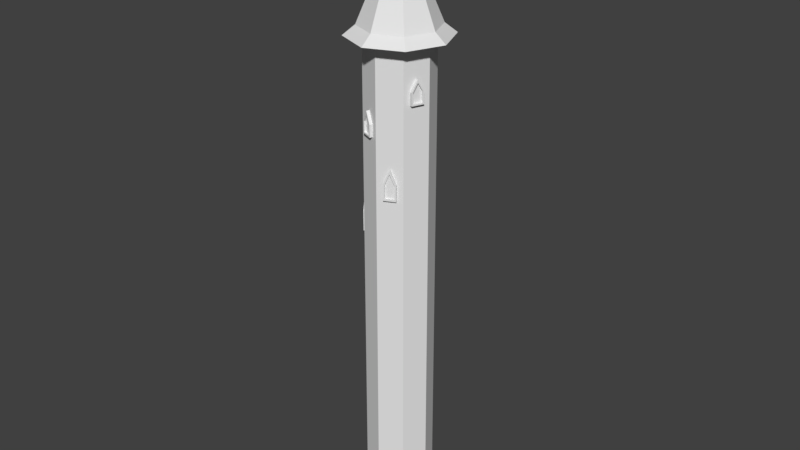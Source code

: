 # Source: pointed-tower-windows.blend  (saved by Blender 2.78.0; exported with 4.5.12 LTS)
import bpy
from mathutils import Matrix  # noqa: F401  (used for matrix-valued properties, if any)

bpy.ops.wm.read_factory_settings(use_empty=True)
scene = bpy.context.scene
scene.name = 'Scene'

# ---- collections
col_collection_1 = bpy.data.collections.new('Collection 1'); scene.collection.children.link(col_collection_1)

# ---- world
world_world = bpy.data.worlds.new('World'); scene.world = world_world
world_world.color = (0.05088, 0.05088, 0.05088)
world_world.use_sun_shadow = False
world_world.sun_shadow_jitter_overblur = 0.0
world_world.cycles.sampling_method = 'MANUAL'

# ---- meshes
me_cube_001 = bpy.data.meshes.new('Cube.001')
me_cube_001.from_pydata([(-2.98e-08, 1.0, 0.0), (-0.7071, 0.7071, 0.0), (-1.0, -3.626e-08, 0.0), (-0.7071, -0.7071, 0.0), (5.762e-08, -1.0, 0.0), (0.7071, -0.7071, 0.0), (1.0, 1.938e-08, 0.0), (0.7071, 0.7071, 0.0), (-0.6897, 0.6897, 14.63), (-2.888e-08, 0.9754, 14.63), (-0.9754, -3.537e-08, 14.63), (-0.6897, -0.6897, 14.63), (5.639e-08, -0.9754, 14.63), (0.6897, -0.6897, 14.63), (0.9754, 1.89e-08, 14.63), (0.6897, 0.6897, 14.63), (-1.047, 1.047, 14.67), (-3.998e-08, 1.48, 14.67), (-1.48, -5.753e-08, 14.67), (-1.047, -1.047, 14.67), (8.943e-08, -1.48, 14.67), (1.047, -1.047, 14.67), (1.48, 2.482e-08, 14.67), (1.047, 1.047, 14.67), (-0.8048, 0.8048, 14.94), (-8.551e-08, 1.138, 14.94), (-1.138, -4.172e-08, 14.94), (-0.8048, -0.8048, 14.94), (1.399e-08, -1.138, 14.94), (0.8048, -0.8048, 14.94), (1.138, 2.161e-08, 14.94), (0.8048, 0.8048, 14.94), (-0.06189, 0.06189, 17.44), (-8.911e-08, 0.08753, 17.44), (-0.08753, 1.055e-08, 17.44), (-0.06189, -0.06189, 17.44), (-8.146e-08, -0.08753, 17.44), (0.06189, -0.06189, 17.44), (0.08753, 1.542e-08, 17.44), (0.06189, 0.06189, 17.44), (-5.552e-06, 4.191e-09, 18.43), (-0.4938, -0.8686, 12.43), (-0.4938, -0.8686, 12.12), (-0.4677, -0.7087, 12.08), (-0.4677, -0.7087, 12.44), (-0.2348, -0.9817, 12.12), (-0.2348, -0.9817, 12.43), (-0.1353, -0.8539, 12.08), (-0.1353, -0.8539, 12.44), (-0.3015, -0.7813, 12.08), (-0.3015, -0.7813, 12.77), (-0.3643, -0.9252, 12.12), (-0.3643, -0.9252, 12.69), (0.2684, -0.9599, 10.85), (0.2684, -0.9599, 10.45), (0.1614, -0.8362, 10.39), (0.1614, -0.8362, 10.86), (0.5149, -0.8469, 10.45), (0.5149, -0.8469, 10.85), (0.4911, -0.6851, 10.39), (0.4911, -0.6851, 10.86), (0.3262, -0.7606, 10.39), (0.3262, -0.7606, 11.29), (0.3916, -0.9034, 10.45), (0.3916, -0.9034, 11.17), (-0.5305, -0.8526, 12.08), (-0.5305, -0.8526, 12.44), (-0.1981, -0.9978, 12.44), (-0.1981, -0.9978, 12.08), (-0.3643, -0.9252, 12.08), (-0.3643, -0.9252, 12.77), (-0.3381, -0.8652, 12.69), (-0.3381, -0.8652, 12.12), (-0.4676, -0.8086, 12.12), (-0.4676, -0.8086, 12.43), (-0.2086, -0.9217, 12.43), (-0.2086, -0.9217, 12.12), (0.2268, -0.9789, 10.39), (0.2268, -0.9789, 10.86), (0.5565, -0.8278, 10.86), (0.5565, -0.8278, 10.39), (0.3916, -0.9034, 10.39), (0.3916, -0.9034, 11.29), (0.3707, -0.8576, 11.17), (0.3707, -0.8576, 10.45), (0.2474, -0.9141, 10.45), (0.2474, -0.9141, 10.85), (0.4939, -0.8011, 10.85), (0.4939, -0.8011, 10.45), (-0.9816, -0.2747, 9.571), (-0.9816, -0.2747, 9.06), (-0.857, -0.1711, 8.994), (-0.857, -0.1711, 9.588), (-0.8602, -0.5299, 9.06), (-0.8602, -0.5299, 9.571), (-0.7012, -0.4986, 8.994), (-0.7012, -0.4986, 9.588), (-0.7791, -0.3349, 8.994), (-0.7791, -0.3349, 10.12), (-0.9209, -0.4023, 9.06), (-0.9209, -0.4023, 9.987), (-0.9988, -0.2385, 8.994), (-0.9988, -0.2385, 9.588), (-0.843, -0.5661, 9.588), (-0.843, -0.5661, 8.994), (-0.9209, -0.4023, 8.994), (-0.9209, -0.4023, 10.12), (-0.8617, -0.3742, 9.987), (-0.8617, -0.3742, 9.06), (-0.9224, -0.2465, 9.06), (-0.9224, -0.2465, 9.571), (-0.801, -0.5018, 9.571), (-0.801, -0.5018, 9.06), (0.8686, -0.5248, 13.42), (0.8686, -0.5248, 13.11), (0.7079, -0.5044, 13.07), (0.7079, -0.5044, 13.43), (0.9723, -0.2618, 13.11), (0.9723, -0.2618, 13.42), (0.8409, -0.167, 13.07), (0.8409, -0.167, 13.43), (0.7744, -0.3357, 13.07), (0.7744, -0.3357, 13.76), (0.9205, -0.3933, 13.11), (0.9205, -0.3933, 13.67), (0.854, -0.562, 13.07), (0.854, -0.562, 13.43), (0.987, -0.2246, 13.43), (0.987, -0.2246, 13.07), (0.9205, -0.3933, 13.07), (0.9205, -0.3933, 13.76), (0.8595, -0.3693, 13.67), (0.8595, -0.3693, 13.11), (0.8077, -0.5007, 13.11), (0.8077, -0.5007, 13.42), (0.9114, -0.2378, 13.42), (0.9114, -0.2378, 13.11)], [], [(1, 0, 7, 6, 5, 4, 3, 2), (14, 15, 23, 22), (7, 0, 9, 15), (5, 6, 14, 13), (3, 4, 12, 11), (1, 2, 10, 8), (6, 7, 15, 14), (4, 5, 13, 12), (2, 3, 11, 10), (0, 1, 8, 9), (21, 22, 30, 29), (12, 13, 21, 20), (10, 11, 19, 18), (9, 8, 16, 17), (15, 9, 17, 23), (13, 14, 22, 21), (11, 12, 20, 19), (8, 10, 18, 16), (25, 24, 32, 33), (19, 20, 28, 27), (16, 18, 26, 24), (22, 23, 31, 30), (20, 21, 29, 28), (18, 19, 27, 26), (17, 16, 24, 25), (23, 17, 25, 31), (38, 39, 40), (31, 25, 33, 39), (29, 30, 38, 37), (27, 28, 36, 35), (24, 26, 34, 32), (30, 31, 39, 38), (28, 29, 37, 36), (26, 27, 35, 34), (36, 37, 40), (34, 35, 40), (33, 32, 40), (39, 33, 40), (37, 38, 40), (35, 36, 40), (32, 34, 40), (65, 66, 44, 43), (49, 50, 48, 47), (47, 48, 67, 68), (41, 42, 73, 74), (49, 47, 68, 69), (50, 44, 66, 70), (48, 50, 70, 67), (43, 49, 69, 65), (51, 45, 76, 72), (43, 44, 50, 49), (77, 78, 56, 55), (61, 62, 60, 59), (59, 60, 79, 80), (58, 64, 83, 87), (61, 59, 80, 81), (62, 56, 78, 82), (60, 62, 82, 79), (55, 61, 81, 77), (53, 54, 85, 86), (55, 56, 62, 61), (42, 41, 66, 65), (46, 45, 68, 67), (45, 51, 69, 68), (41, 52, 70, 66), (51, 42, 65, 69), (52, 46, 67, 70), (72, 71, 74, 73), (76, 75, 71, 72), (46, 52, 71, 75), (52, 41, 74, 71), (45, 46, 75, 76), (42, 51, 72, 73), (54, 53, 78, 77), (58, 57, 80, 79), (57, 63, 81, 80), (53, 64, 82, 78), (63, 54, 77, 81), (64, 58, 79, 82), (84, 83, 86, 85), (88, 87, 83, 84), (64, 53, 86, 83), (57, 58, 87, 88), (54, 63, 84, 85), (63, 57, 88, 84), (101, 102, 92, 91), (97, 98, 96, 95), (95, 96, 103, 104), (89, 90, 109, 110), (97, 95, 104, 105), (98, 92, 102, 106), (96, 98, 106, 103), (91, 97, 105, 101), (99, 93, 112, 108), (91, 92, 98, 97), (90, 89, 102, 101), (94, 93, 104, 103), (93, 99, 105, 104), (89, 100, 106, 102), (99, 90, 101, 105), (100, 94, 103, 106), (108, 107, 110, 109), (112, 111, 107, 108), (94, 100, 107, 111), (100, 89, 110, 107), (93, 94, 111, 112), (90, 99, 108, 109), (125, 126, 116, 115), (121, 122, 120, 119), (119, 120, 127, 128), (113, 114, 133, 134), (121, 119, 128, 129), (122, 116, 126, 130), (120, 122, 130, 127), (115, 121, 129, 125), (123, 117, 136, 132), (115, 116, 122, 121), (114, 113, 126, 125), (118, 117, 128, 127), (117, 123, 129, 128), (113, 124, 130, 126), (123, 114, 125, 129), (124, 118, 127, 130), (132, 131, 134, 133), (136, 135, 131, 132), (118, 124, 131, 135), (124, 113, 134, 131), (117, 118, 135, 136), (114, 123, 132, 133)])
me_cube_001.use_remesh_preserve_volume = False
me_cube_001.use_remesh_preserve_attributes = False
me_cube_001.use_mirror_vertex_groups = False
me_cube_001.update()

# ---- objects
ob_cube = bpy.data.objects.new('Cube', me_cube_001)

# ---- transforms, parenting, visibility, modifiers, constraints
ob_cube.location = (0.0, 0.0, 0.0)
ob_cube.scale = (3.0, 3.0, 3.0)
ob_cube.lineart.crease_threshold = 0.0

# ---- collection membership
col_collection_1.objects.link(ob_cube)

# ---- scene / render settings (as saved in the file)
scene.frame_start = 1; scene.frame_end = 250; scene.frame_set(1)
scene.render.engine = 'BLENDER_EEVEE_NEXT'
scene.render.resolution_percentage = 50
scene.render.dither_intensity = 0.0
scene.cycles.use_denoising = False
scene.cycles.samples = 128
scene.cycles.sampling_pattern = 'TABULATED_SOBOL'
scene.cycles.light_sampling_threshold = 0.0
scene.cycles.use_adaptive_sampling = False
scene.cycles.use_light_tree = False
scene.cycles.blur_glossy = 0.0
scene.cycles.sample_clamp_indirect = 0.0
scene.view_settings.view_transform = 'Standard'
bpy.context.view_layer.update()

# ---- added for rendering (the .blend has no active camera and no usable light): camera, sun
cam_auto = bpy.data.cameras.new('AutoCamera')
cam_auto.lens = 50.0
cam_auto.sensor_width = 36.0
cam_auto.clip_end = 1000.0
ob_auto_camera = bpy.data.objects.new('AutoCamera', cam_auto)
scene.collection.objects.link(ob_auto_camera)
ob_auto_camera.location = (52.4529, -62.9435, 69.6039)
ob_auto_camera.rotation_euler = (1.09748, -7.21219e-08, 0.694738)
scene.camera = ob_auto_camera
light_auto_sun = bpy.data.lights.new('AutoSun', 'SUN')
light_auto_sun.energy = 3.0
light_auto_sun.angle = 0.0523599
ob_auto_sun = bpy.data.objects.new('AutoSun', light_auto_sun)
scene.collection.objects.link(ob_auto_sun)
ob_auto_sun.rotation_euler = (0.872665, 0.174533, 0.523599)
bpy.context.view_layer.update()
